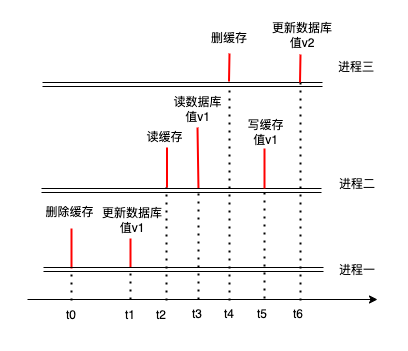

The diagram above was exported from draw.io. Its source (the exported page's mxGraphModel, read from the mxfile embedded in the PNG):
<mxGraphModel dx="523" dy="627" grid="1" gridSize="10" guides="1" tooltips="1" connect="1" arrows="1" fold="1" page="1" pageScale="1" pageWidth="827" pageHeight="1169" background="#FFFFFF" math="0" shadow="0">
  <root>
    <mxCell id="0" />
    <mxCell id="1" parent="0" />
    <mxCell id="10" value="删除缓存" style="text;html=1;strokeColor=none;fillColor=none;align=center;verticalAlign=middle;whiteSpace=wrap;rounded=0;" parent="1" vertex="1">
      <mxGeometry x="285" y="420" width="75" height="30" as="geometry" />
    </mxCell>
    <mxCell id="12" value="" style="endArrow=none;html=1;strokeWidth=2;strokeColor=#FF0000;" parent="1" edge="1">
      <mxGeometry width="50" height="50" relative="1" as="geometry">
        <mxPoint x="481.5" y="304" as="sourcePoint" />
        <mxPoint x="482" y="276" as="targetPoint" />
      </mxGeometry>
    </mxCell>
    <mxCell id="14" value="" style="endArrow=none;html=1;strokeWidth=2;strokeColor=#FF0000;" parent="1" edge="1">
      <mxGeometry width="50" height="50" relative="1" as="geometry">
        <mxPoint x="324" y="491" as="sourcePoint" />
        <mxPoint x="324" y="451" as="targetPoint" />
      </mxGeometry>
    </mxCell>
    <mxCell id="16" value="" style="endArrow=none;html=1;strokeWidth=2;strokeColor=#FF0000;" parent="1" edge="1">
      <mxGeometry width="50" height="50" relative="1" as="geometry">
        <mxPoint x="383" y="490" as="sourcePoint" />
        <mxPoint x="383" y="461" as="targetPoint" />
      </mxGeometry>
    </mxCell>
    <mxCell id="17" value="进程二" style="text;html=1;strokeColor=none;fillColor=none;align=center;verticalAlign=middle;whiteSpace=wrap;rounded=0;" parent="1" vertex="1">
      <mxGeometry x="580" y="392" width="60" height="30" as="geometry" />
    </mxCell>
    <mxCell id="18" value="进程一" style="text;html=1;strokeColor=none;fillColor=none;align=center;verticalAlign=middle;whiteSpace=wrap;rounded=0;" parent="1" vertex="1">
      <mxGeometry x="580" y="478" width="60" height="30" as="geometry" />
    </mxCell>
    <mxCell id="19" value="更新数据库&lt;br&gt;值v1" style="text;html=1;strokeColor=none;fillColor=none;align=center;verticalAlign=middle;whiteSpace=wrap;rounded=0;" parent="1" vertex="1">
      <mxGeometry x="352" y="428" width="66" height="30" as="geometry" />
    </mxCell>
    <mxCell id="20" value="" style="endArrow=classic;html=1;entryX=0;entryY=0.5;entryDx=0;entryDy=0;shape=link;" parent="1" edge="1">
      <mxGeometry width="50" height="50" relative="1" as="geometry">
        <mxPoint x="294" y="413" as="sourcePoint" />
        <mxPoint x="574" y="413" as="targetPoint" />
      </mxGeometry>
    </mxCell>
    <mxCell id="21" value="" style="endArrow=classic;html=1;shape=link;" parent="1" edge="1">
      <mxGeometry width="50" height="50" relative="1" as="geometry">
        <mxPoint x="296" y="492" as="sourcePoint" />
        <mxPoint x="576" y="492" as="targetPoint" />
      </mxGeometry>
    </mxCell>
    <mxCell id="24" value="" style="endArrow=classic;html=1;" parent="1" edge="1">
      <mxGeometry width="50" height="50" relative="1" as="geometry">
        <mxPoint x="280" y="522" as="sourcePoint" />
        <mxPoint x="630" y="522" as="targetPoint" />
      </mxGeometry>
    </mxCell>
    <mxCell id="26" value="更新数据库值v2" style="text;html=1;strokeColor=none;fillColor=none;align=center;verticalAlign=middle;whiteSpace=wrap;rounded=0;" parent="1" vertex="1">
      <mxGeometry x="522.5" y="243" width="63.5" height="30" as="geometry" />
    </mxCell>
    <mxCell id="35" value="t0" style="text;html=1;strokeColor=none;fillColor=none;align=center;verticalAlign=middle;whiteSpace=wrap;rounded=0;" parent="1" vertex="1">
      <mxGeometry x="294" y="523" width="60" height="30" as="geometry" />
    </mxCell>
    <mxCell id="13" value="删缓存" style="text;html=1;strokeColor=none;fillColor=none;align=center;verticalAlign=middle;whiteSpace=wrap;rounded=0;" parent="1" vertex="1">
      <mxGeometry x="447" y="246" width="70" height="30" as="geometry" />
    </mxCell>
    <mxCell id="40" value="" style="endArrow=none;dashed=1;html=1;dashPattern=1 3;strokeWidth=2;exitX=0.5;exitY=0;exitDx=0;exitDy=0;" parent="1" edge="1">
      <mxGeometry width="50" height="50" relative="1" as="geometry">
        <mxPoint x="324" y="523" as="sourcePoint" />
        <mxPoint x="324" y="492" as="targetPoint" />
      </mxGeometry>
    </mxCell>
    <mxCell id="41" value="" style="endArrow=none;dashed=1;html=1;dashPattern=1 3;strokeWidth=2;exitX=0.5;exitY=0;exitDx=0;exitDy=0;" parent="1" edge="1">
      <mxGeometry width="50" height="50" relative="1" as="geometry">
        <mxPoint x="482" y="523" as="sourcePoint" />
        <mxPoint x="482" y="310" as="targetPoint" />
      </mxGeometry>
    </mxCell>
    <mxCell id="42" value="" style="endArrow=none;dashed=1;html=1;dashPattern=1 3;strokeWidth=2;exitX=0.5;exitY=0;exitDx=0;exitDy=0;" parent="1" edge="1">
      <mxGeometry width="50" height="50" relative="1" as="geometry">
        <mxPoint x="553" y="523" as="sourcePoint" />
        <mxPoint x="553" y="300" as="targetPoint" />
      </mxGeometry>
    </mxCell>
    <mxCell id="43" value="" style="endArrow=none;dashed=1;html=1;dashPattern=1 3;strokeWidth=2;exitX=0.5;exitY=0;exitDx=0;exitDy=0;" parent="1" edge="1">
      <mxGeometry width="50" height="50" relative="1" as="geometry">
        <mxPoint x="383" y="522" as="sourcePoint" />
        <mxPoint x="383" y="491" as="targetPoint" />
      </mxGeometry>
    </mxCell>
    <mxCell id="44" value="t1" style="text;html=1;strokeColor=none;fillColor=none;align=center;verticalAlign=middle;whiteSpace=wrap;rounded=0;" parent="1" vertex="1">
      <mxGeometry x="353" y="523" width="60" height="30" as="geometry" />
    </mxCell>
    <mxCell id="45" value="t2" style="text;html=1;strokeColor=none;fillColor=none;align=center;verticalAlign=middle;whiteSpace=wrap;rounded=0;" parent="1" vertex="1">
      <mxGeometry x="384" y="523" width="60" height="30" as="geometry" />
    </mxCell>
    <mxCell id="46" value="t3" style="text;html=1;strokeColor=none;fillColor=none;align=center;verticalAlign=middle;whiteSpace=wrap;rounded=0;" parent="1" vertex="1">
      <mxGeometry x="420" y="522" width="60" height="30" as="geometry" />
    </mxCell>
    <mxCell id="47" value="" style="endArrow=classic;html=1;entryX=0;entryY=0.5;entryDx=0;entryDy=0;shape=link;" parent="1" edge="1">
      <mxGeometry width="50" height="50" relative="1" as="geometry">
        <mxPoint x="295" y="307" as="sourcePoint" />
        <mxPoint x="575" y="307" as="targetPoint" />
      </mxGeometry>
    </mxCell>
    <mxCell id="48" value="" style="endArrow=none;dashed=1;html=1;dashPattern=1 3;strokeWidth=2;exitX=0.5;exitY=0;exitDx=0;exitDy=0;" parent="1" edge="1">
      <mxGeometry width="50" height="50" relative="1" as="geometry">
        <mxPoint x="419" y="523" as="sourcePoint" />
        <mxPoint x="419" y="410" as="targetPoint" />
      </mxGeometry>
    </mxCell>
    <mxCell id="49" value="" style="endArrow=none;html=1;strokeWidth=2;strokeColor=#FF0000;" parent="1" edge="1">
      <mxGeometry width="50" height="50" relative="1" as="geometry">
        <mxPoint x="419.5" y="410" as="sourcePoint" />
        <mxPoint x="419.5" y="370" as="targetPoint" />
      </mxGeometry>
    </mxCell>
    <mxCell id="50" value="读缓存" style="text;html=1;align=center;verticalAlign=middle;resizable=0;points=[];autosize=1;strokeColor=none;fillColor=none;" parent="1" vertex="1">
      <mxGeometry x="392" y="350" width="50" height="20" as="geometry" />
    </mxCell>
    <mxCell id="51" value="" style="endArrow=none;html=1;strokeWidth=2;strokeColor=#FF0000;" parent="1" edge="1">
      <mxGeometry width="50" height="50" relative="1" as="geometry">
        <mxPoint x="450.96" y="410.51" as="sourcePoint" />
        <mxPoint x="450" y="350" as="targetPoint" />
      </mxGeometry>
    </mxCell>
    <mxCell id="54" value="读数据库&lt;br&gt;值v1" style="text;html=1;align=center;verticalAlign=middle;resizable=0;points=[];autosize=1;strokeColor=none;fillColor=none;" parent="1" vertex="1">
      <mxGeometry x="420" y="317" width="60" height="30" as="geometry" />
    </mxCell>
    <mxCell id="55" value="" style="endArrow=none;html=1;strokeWidth=2;strokeColor=#FF0000;" parent="1" edge="1">
      <mxGeometry width="50" height="50" relative="1" as="geometry">
        <mxPoint x="517" y="411" as="sourcePoint" />
        <mxPoint x="517" y="371" as="targetPoint" />
      </mxGeometry>
    </mxCell>
    <mxCell id="56" value="写缓存&lt;br&gt;值v1" style="text;html=1;align=center;verticalAlign=middle;resizable=0;points=[];autosize=1;strokeColor=none;fillColor=none;" parent="1" vertex="1">
      <mxGeometry x="493" y="340" width="50" height="30" as="geometry" />
    </mxCell>
    <mxCell id="57" value="" style="endArrow=none;dashed=1;html=1;dashPattern=1 3;strokeWidth=2;exitX=0.5;exitY=0;exitDx=0;exitDy=0;" parent="1" edge="1">
      <mxGeometry width="50" height="50" relative="1" as="geometry">
        <mxPoint x="451" y="522" as="sourcePoint" />
        <mxPoint x="451" y="410" as="targetPoint" />
      </mxGeometry>
    </mxCell>
    <mxCell id="59" value="进程三" style="text;html=1;strokeColor=none;fillColor=none;align=center;verticalAlign=middle;whiteSpace=wrap;rounded=0;" parent="1" vertex="1">
      <mxGeometry x="579" y="275" width="60" height="30" as="geometry" />
    </mxCell>
    <mxCell id="60" value="t4" style="text;html=1;strokeColor=none;fillColor=none;align=center;verticalAlign=middle;whiteSpace=wrap;rounded=0;" parent="1" vertex="1">
      <mxGeometry x="451.5" y="522" width="60" height="30" as="geometry" />
    </mxCell>
    <mxCell id="61" value="t6" style="text;html=1;strokeColor=none;fillColor=none;align=center;verticalAlign=middle;whiteSpace=wrap;rounded=0;" parent="1" vertex="1">
      <mxGeometry x="521" y="522" width="60" height="30" as="geometry" />
    </mxCell>
    <mxCell id="62" value="t5" style="text;html=1;strokeColor=none;fillColor=none;align=center;verticalAlign=middle;whiteSpace=wrap;rounded=0;" parent="1" vertex="1">
      <mxGeometry x="485" y="522" width="60" height="30" as="geometry" />
    </mxCell>
    <mxCell id="64" value="" style="endArrow=none;dashed=1;html=1;dashPattern=1 3;strokeWidth=2;exitX=0.5;exitY=0;exitDx=0;exitDy=0;" parent="1" edge="1">
      <mxGeometry width="50" height="50" relative="1" as="geometry">
        <mxPoint x="517" y="521" as="sourcePoint" />
        <mxPoint x="517" y="410" as="targetPoint" />
      </mxGeometry>
    </mxCell>
    <mxCell id="72" value="" style="endArrow=none;html=1;strokeWidth=2;strokeColor=#FF0000;" edge="1" parent="1">
      <mxGeometry width="50" height="50" relative="1" as="geometry">
        <mxPoint x="552.5" y="305" as="sourcePoint" />
        <mxPoint x="553" y="277" as="targetPoint" />
      </mxGeometry>
    </mxCell>
  </root>
</mxGraphModel>